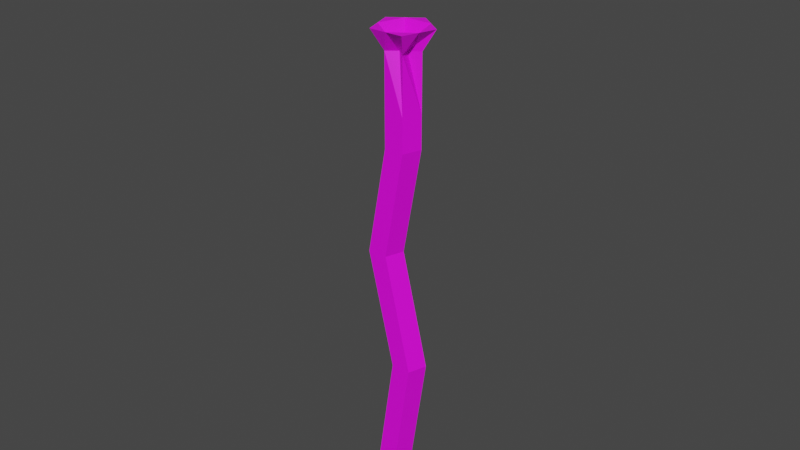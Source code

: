 # Source: CrystalRod.blend  (saved by Blender 3.6.13; exported with 4.5.12 LTS)
import bpy
from mathutils import Matrix  # noqa: F401  (used for matrix-valued properties, if any)

bpy.ops.wm.read_factory_settings(use_empty=True)
scene = bpy.context.scene
scene.name = 'Scene'

# ---- collections
col_collection = bpy.data.collections.new('Collection'); scene.collection.children.link(col_collection)

# ---- images (referenced by path relative to the original .blend; pixels are not part of the script)
import os
ASSET_DIR = os.environ.get("B2B_ASSET_DIR", "")  # directory of the original .blend (textures are referenced by path, not embedded)
HERE = os.path.dirname(os.path.abspath(__file__))  # packed textures are extracted next to this script under _unpacked/

def load_image(name, relpath, width, height, colorspace="sRGB"):
    """Load a texture the original file referenced (path relative to the .blend, or extracted next to this script)."""
    p = next((c for c in (os.path.join(HERE, relpath), os.path.join(ASSET_DIR, relpath)) if relpath and os.path.exists(c)), "")
    if p:
        img = bpy.data.images.load(p, check_existing=True)
        img.name = name
    else:  # same state as the original file: an image datablock whose file is absent (Cycles renders it pink)
        img = bpy.data.images.new(name, width, height)
        img.source = "FILE"
        img.filepath = "//" + (relpath or name)
    img.colorspace_settings.name = colorspace
    return img
img_super_texture_01_a_png = load_image('Super_Texture_01_A.png', 'Super_Texture_01_A.png', 1024, 1024, 'sRGB')
img_dungeons_2_texture_01_a_png = load_image('Dungeons_2_Texture_01_A.png', 'Dungeons_2_Texture_01_A.png', 1024, 1024, 'sRGB')

# ---- materials (node trees are filled in below, after node groups)
mat_material = bpy.data.materials.new('Material')
mat_material.alpha_threshold = 0.0
mat_material.use_transparent_shadow = False
mat_material.roughness = 0.5
mat_material.line_color = (0.0, 0.0, 0.0, 1.0)
mat_material_001 = bpy.data.materials.new('Material.001')
mat_material_001.alpha_threshold = 0.0
mat_material_001.use_transparent_shadow = False
mat_material_001.roughness = 0.5
mat_material_001.line_color = (0.0, 0.0, 0.0, 1.0)

# ---- node groups
ng_auto_smooth = bpy.data.node_groups.new('Auto Smooth', 'GeometryNodeTree')
_s = ng_auto_smooth.interface.new_socket(name='Geometry', in_out='OUTPUT', socket_type='NodeSocketGeometry')
_s = ng_auto_smooth.interface.new_socket(name='Geometry', in_out='INPUT', socket_type='NodeSocketGeometry')
_s = ng_auto_smooth.interface.new_socket(name='Angle', in_out='INPUT', socket_type='NodeSocketFloat')
_s.subtype = 'ANGLE'
_s.min_value = 0.0
_s.max_value = 3.142
ng_auto_smooth.is_modifier = True
_N = ng_auto_smooth.nodes; _L = ng_auto_smooth.links
n0 = _N.new('NodeGroupOutput'); n0.name = 'Group Output'; n0.location = (480, -100)
n1 = _N.new('NodeGroupInput'); n1.name = 'Group Input'; n1.location = (-420, -300)
n2 = _N.new('NodeGroupInput'); n2.name = 'Group Input.001'; n2.location = (-60, -100)
n3 = _N.new('GeometryNodeSetShadeSmooth'); n3.name = 'Set Shade Smooth'; n3.location = (120, -100)
n3.domain = 'EDGE'
n4 = _N.new('GeometryNodeSetShadeSmooth'); n4.name = 'Set Shade Smooth.001'; n4.location = (300, -100)
n5 = _N.new('GeometryNodeInputMeshEdgeAngle'); n5.name = 'Edge Angle'; n5.location = (-420, -220)
n6 = _N.new('GeometryNodeInputEdgeSmooth'); n6.name = 'Is Edge Smooth'; n6.location = (-60, -160)
n7 = _N.new('GeometryNodeInputShadeSmooth'); n7.name = 'Is Face Smooth'; n7.location = (-240, -340)
n8 = _N.new('FunctionNodeBooleanMath'); n8.name = 'Boolean Math'; n8.location = (-60, -220)
n9 = _N.new('FunctionNodeCompare'); n9.name = 'Compare'; n9.location = (-240, -180)
n9.operation = 'LESS_EQUAL'
_L.new(n5.outputs[0], n9.inputs[0])
_L.new(n4.outputs[0], n0.inputs[0])
_L.new(n1.outputs[1], n9.inputs[1])
_L.new(n9.outputs[0], n8.inputs[0])
_L.new(n7.outputs[0], n8.inputs[1])
_L.new(n2.outputs[0], n3.inputs[0])
_L.new(n6.outputs[0], n3.inputs[1])
_L.new(n3.outputs[0], n4.inputs[0])
_L.new(n8.outputs[0], n3.inputs[2])
n0.is_active_output = True

# ---- material node trees
mat_material.use_nodes = True; mat_material.node_tree.nodes.clear()
_N = mat_material.node_tree.nodes; _L = mat_material.node_tree.links
n0 = _N.new('ShaderNodeOutputMaterial'); n0.name = 'Material Output'; n0.location = (300, 300)
n1 = _N.new('ShaderNodeBsdfPrincipled'); n1.name = 'Principled BSDF'; n1.location = (10, 300)
n1.distribution = 'GGX'
n1.subsurface_method = 'RANDOM_WALK_SKIN'
n1.inputs[3].default_value = 1.45
n1.inputs[27].default_value = (0.0, 0.0, 0.0, 1.0)
n1.inputs[28].default_value = 1.0
n2 = _N.new('ShaderNodeTexImage'); n2.name = 'Image Texture'; n2.location = (-322, 127)
n2.image = img_super_texture_01_a_png
_L.new(n1.outputs[0], n0.inputs[0])
_L.new(n2.outputs[0], n1.inputs[0])
n0.is_active_output = True
mat_material_001.use_nodes = True; mat_material_001.node_tree.nodes.clear()
_N = mat_material_001.node_tree.nodes; _L = mat_material_001.node_tree.links
n0 = _N.new('ShaderNodeOutputMaterial'); n0.name = 'Material Output'; n0.location = (300, 300)
n1 = _N.new('ShaderNodeBsdfPrincipled'); n1.name = 'Principled BSDF'; n1.location = (10, 300)
n1.distribution = 'GGX'
n1.subsurface_method = 'RANDOM_WALK_SKIN'
n1.inputs[3].default_value = 1.45
n1.inputs[27].default_value = (0.0, 0.0, 0.0, 1.0)
n1.inputs[28].default_value = 1.0
n2 = _N.new('ShaderNodeTexImage'); n2.name = 'Image Texture'; n2.location = (-369, 83)
n2.image = img_dungeons_2_texture_01_a_png
_L.new(n1.outputs[0], n0.inputs[0])
_L.new(n2.outputs[0], n1.inputs[0])
n0.is_active_output = True

# ---- world
world_world = bpy.data.worlds.new('World'); scene.world = world_world
world_world.use_nodes = True; world_world.node_tree.nodes.clear()
_N = world_world.node_tree.nodes; _L = world_world.node_tree.links
n0 = _N.new('ShaderNodeOutputWorld'); n0.name = 'World Output'; n0.location = (300, 300)
n1 = _N.new('ShaderNodeBackground'); n1.name = 'Background'; n1.location = (10, 300)
n1.inputs[0].default_value = (0.05088, 0.05088, 0.05088, 1.0)
_L.new(n1.outputs[0], n0.inputs[0])
n0.is_active_output = True
world_world.color = (0.05088, 0.05088, 0.05088)
world_world.use_sun_shadow = False
world_world.sun_shadow_jitter_overblur = 0.0

# ---- meshes
me_cylinder = bpy.data.meshes.new('Cylinder')
me_cylinder.from_pydata([(0.0, 1.0, -1.0), (0.0, 1.0, 1.0), (0.9511, 0.309, -1.0), (0.9511, 0.309, 1.0), (0.5878, -0.809, -1.0), (0.5878, -0.809, 1.0), (-0.5878, -0.809, -1.0), (-0.5878, -0.809, 1.0), (-0.9511, 0.309, -1.0), (-0.9511, 0.309, 1.0), (-1.192, 1.0, -7.435), (-0.2405, 0.309, -7.435), (-0.6038, -0.809, -7.435), (-1.779, -0.809, -7.435), (-2.143, 0.309, -7.435), (0.4763, 1.0, -14.35), (1.427, 0.309, -14.35), (1.064, -0.809, -14.35), (-0.1115, -0.809, -14.35), (-0.4748, 0.309, -14.35), (-0.9114, 1.0, -23.53), (0.03966, 0.309, -23.53), (-0.3236, -0.809, -23.53), (-1.499, -0.809, -23.53), (-1.862, 0.309, -23.53), (0.9511, 0.309, 4.345), (1.677e-07, 1.0, 4.345), (0.5878, -0.809, 4.345), (-0.5878, -0.809, 4.345), (-0.9511, 0.309, 4.345), (0.196, 0.2697, 4.345), (0.3171, -0.103, 4.345), (1.691e-07, -0.3334, 4.345), (-0.3171, -0.103, 4.345), (-0.196, 0.2697, 4.345), (0.8305, 1.143, 5.562), (1.667e-07, 1.746, 5.562), (1.344, -0.4366, 5.562), (1.661, 0.5397, 5.562), (1.861e-07, -1.413, 5.562), (1.027, -1.413, 5.562), (-1.344, -0.4366, 5.562), (-1.027, -1.413, 5.562), (-0.8305, 1.143, 5.562), (-1.661, 0.5397, 5.562)], [], [(0, 1, 3, 2), (2, 3, 5, 4), (4, 5, 7, 6), (5, 3, 25, 31, 27), (6, 7, 9, 8), (8, 9, 1, 0), (6, 8, 14, 13), (11, 12, 17, 16), (2, 4, 12, 11), (8, 0, 10, 14), (0, 2, 11, 10), (4, 6, 13, 12), (17, 18, 23, 22), (14, 10, 15, 19), (12, 13, 18, 17), (10, 11, 16, 15), (13, 14, 19, 18), (15, 16, 21, 20), (18, 19, 24, 23), (16, 17, 22, 21), (19, 15, 20, 24), (32, 27, 40, 39), (1, 9, 29, 34, 26), (3, 1, 26, 30, 25), (7, 5, 27, 32, 28), (9, 7, 28, 33, 29), (32, 33, 41, 39), (31, 25, 38, 37), (33, 34, 43, 41), (30, 26, 36, 35), (44, 41, 43), (42, 39, 41), (40, 37, 39), (38, 35, 37), (36, 43, 35), (31, 32, 39, 37), (25, 30, 35, 38), (33, 28, 42, 41), (30, 31, 37, 35), (27, 31, 37, 40), (34, 29, 44, 43), (34, 30, 35, 43), (28, 32, 39, 42), (29, 33, 41, 44), (26, 34, 43, 36)])
_uv = me_cylinder.uv_layers.new(name='UVMap')
_uv.uv.foreach_set('vector', [0.6771, 0.03749, 0.8564, 0.03837, 0.8556, 0.1116, 0.6764, 0.1107, 0.6764, 0.1107, 0.8556, 0.1116, 0.8549, 0.1849, 0.6756, 0.184, 0.6756, 0.184, 0.8549, 0.1849, 0.8541, 0.2581, 0.6749, 0.2573, 0.8549, 0.1849, 0.8556, 0.1116, 0.8556, 0.1116, 0.8553, 0.1483, 0.8549, 0.1849, 0.6749, 0.2573, 0.8541, 0.2581, 0.8534, 0.3314, 0.6741, 0.3305, 0.6741, 0.3305, 0.8534, 0.3314, 0.8526, 0.4047, 0.6734, 0.4038, 0.6749, 0.2573, 0.6741, 0.3305, 0.6741, 0.3305, 0.6749, 0.2573, 0.6764, 0.1107, 0.6756, 0.184, 0.6756, 0.184, 0.6764, 0.1107, 0.6764, 0.1107, 0.6756, 0.184, 0.6756, 0.184, 0.6764, 0.1107, 0.6741, 0.3305, 0.6734, 0.4038, 0.6734, 0.4038, 0.6741, 0.3305, 0.6771, 0.03749, 0.6764, 0.1107, 0.6764, 0.1107, 0.6771, 0.03749, 0.6756, 0.184, 0.6749, 0.2573, 0.6749, 0.2573, 0.6756, 0.184, 0.6756, 0.184, 0.6749, 0.2573, 0.6749, 0.2573, 0.6756, 0.184, 0.6741, 0.3305, 0.6734, 0.4038, 0.6734, 0.4038, 0.6741, 0.3305, 0.6756, 0.184, 0.6749, 0.2573, 0.6749, 0.2573, 0.6756, 0.184, 0.6771, 0.03749, 0.6764, 0.1107, 0.6764, 0.1107, 0.6771, 0.03749, 0.6749, 0.2573, 0.6741, 0.3305, 0.6741, 0.3305, 0.6749, 0.2573, 0.6771, 0.03749, 0.6764, 0.1107, 0.6764, 0.1107, 0.6771, 0.03749, 0.6749, 0.2573, 0.6741, 0.3305, 0.6741, 0.3305, 0.6749, 0.2573, 0.6764, 0.1107, 0.6756, 0.184, 0.6756, 0.184, 0.6764, 0.1107, 0.6741, 0.3305, 0.6734, 0.4038, 0.6734, 0.4038, 0.6741, 0.3305, 0.9997, 0.3933, 0.9405, 0.3811, 0.9823, 0.3865, 0.9981, 0.5289, 0.8526, 0.4047, 0.8534, 0.3314, 0.8534, 0.3314, 0.853, 0.368, 0.8526, 0.4047, 0.8556, 0.1116, 0.8564, 0.03837, 0.8564, 0.03837, 0.856, 0.07499, 0.8556, 0.1116, 0.8541, 0.2581, 0.8549, 0.1849, 0.8549, 0.1849, 0.8545, 0.2215, 0.8541, 0.2581, 0.8534, 0.3314, 0.8541, 0.2581, 0.8541, 0.2581, 0.8538, 0.2948, 0.8534, 0.3314, 0.9899, 0.673, 0.9953, 0.4743, 0.9771, 0.537, 0.9232, 0.6742, 0.8881, 0.3844, 0.867, 0.5102, 0.8681, 0.4428, 0.8672, 0.3798, 0.9953, 0.4743, 0.9966, 0.3992, 0.9796, 0.3715, 0.9771, 0.537, 0.8637, 0.5841, 0.8613, 0.6688, 0.9892, 0.6766, 0.992, 0.6128, 0.9951, 0.3871, 0.8691, 0.375, 0.939, 0.49, 0.9858, 0.6667, 0.9981, 0.5289, 0.8691, 0.375, 0.9823, 0.3865, 0.8672, 0.3798, 0.9981, 0.5289, 0.8681, 0.4428, 0.992, 0.6128, 0.8672, 0.3798, 0.863, 0.6711, 0.939, 0.49, 0.992, 0.6128, 0.9253, 0.4152, 0.9899, 0.673, 0.9232, 0.6742, 0.8831, 0.6607, 0.867, 0.5102, 0.8637, 0.5841, 0.992, 0.6128, 0.8681, 0.4428, 0.8623, 0.6726, 0.9817, 0.562, 0.9858, 0.6667, 0.8691, 0.375, 0.9319, 0.3857, 0.9253, 0.4152, 0.8831, 0.6607, 0.8731, 0.3789, 0.9405, 0.3811, 0.8881, 0.3844, 0.8672, 0.3798, 0.9823, 0.3865, 0.9886, 0.3722, 0.9946, 0.6747, 0.9951, 0.3871, 0.939, 0.49, 0.9966, 0.3992, 0.9319, 0.3857, 0.8731, 0.3789, 0.9796, 0.3715, 0.9817, 0.562, 0.9997, 0.3933, 0.9981, 0.5289, 0.9858, 0.6667, 0.9946, 0.6747, 0.8623, 0.6726, 0.8691, 0.375, 0.9951, 0.3871, 0.899, 0.375, 0.9886, 0.3722, 0.939, 0.49, 0.863, 0.6711])
me_cylinder.materials.append(mat_material)
me_cylinder.update()
me_cylinder_001 = bpy.data.meshes.new('Cylinder.001')
me_cylinder_001.from_pydata([(-0.1833, 0.2523, -2.507), (-0.2965, -0.09635, -2.507), (1.827e-07, -0.3118, -2.507), (0.2965, -0.09635, -2.507), (0.1833, 0.2523, -2.507), (-1.794, 2.469, 0.5881), (-2.903, -0.9431, 0.5881), (2.518e-07, -3.052, 0.5881), (2.903, -0.9431, 0.5881), (1.794, 2.469, 0.5881), (1.794, 2.469, 1.472), (-1.794, 2.469, 1.472), (2.903, -0.9431, 1.472), (2.518e-07, -3.052, 1.472), (-2.903, -0.9431, 1.472)], [], [(2, 3, 8, 7), (4, 0, 5, 9), (9, 5, 11, 10), (3, 2, 4), (2, 1, 4), (0, 4, 1), (5, 6, 14, 11), (6, 7, 13, 14), (0, 1, 6, 5), (3, 4, 9, 8), (1, 2, 7, 6), (11, 14, 10), (13, 10, 14), (12, 10, 13), (7, 8, 12, 13), (8, 9, 10, 12)])
_uv = me_cylinder_001.uv_layers.new(name='UVMap')
_uv.uv.foreach_set('vector', [0.2669, 0.4736, 0.2669, 0.4736, 0.2669, 0.4736, 0.2669, 0.4736, 0.2669, 0.4736, 0.2669, 0.4736, 0.2669, 0.4736, 0.2669, 0.4736, 0.2669, 0.4736, 0.2669, 0.4736, 0.2669, 0.4736, 0.2669, 0.4736, 0.2669, 0.4736, 0.2669, 0.4736, 0.2669, 0.4736, 0.2669, 0.4736, 0.2669, 0.4736, 0.2669, 0.4736, 0.2669, 0.4736, 0.2669, 0.4736, 0.2669, 0.4736, 0.2669, 0.4736, 0.2669, 0.4736, 0.2669, 0.4736, 0.2669, 0.4736, 0.2669, 0.4736, 0.2669, 0.4736, 0.2669, 0.4736, 0.2669, 0.4736, 0.2669, 0.4736, 0.2669, 0.4736, 0.2669, 0.4736, 0.2669, 0.4736, 0.2669, 0.4736, 0.2669, 0.4736, 0.2669, 0.4736, 0.2669, 0.4736, 0.2669, 0.4736, 0.2669, 0.4736, 0.2669, 0.4736, 0.2669, 0.4736, 0.2669, 0.4736, 0.2669, 0.4736, 0.2669, 0.4736, 0.2669, 0.4736, 0.2669, 0.4736, 0.2669, 0.4736, 0.2669, 0.4736, 0.2669, 0.4736, 0.2669, 0.4736, 0.2669, 0.4736, 0.2669, 0.4736, 0.2669, 0.4736, 0.2669, 0.4736, 0.2669, 0.4736, 0.2669, 0.4736, 0.2669, 0.4736, 0.2669, 0.4736])
me_cylinder_001.materials.append(mat_material_001)
me_cylinder_001.update()

# ---- objects
ob_cylinder = bpy.data.objects.new('Cylinder', me_cylinder)
ob_cylinder_001 = bpy.data.objects.new('Cylinder.001', me_cylinder_001)

# ---- transforms, parenting, visibility, modifiers, constraints
ob_cylinder.location = (0.0, 0.0, 0.0)
ob_cylinder.scale = (0.2203, 0.2203, 0.2203)
ob_cylinder_001.location = (0.0, 0.0, 2.451)
ob_cylinder_001.scale = (0.2203, 0.2203, 0.2203)
_m = ob_cylinder_001.modifiers.new('Auto Smooth', 'NODES')
_m.node_group = ng_auto_smooth
_gi = [s.identifier for s in ng_auto_smooth.interface.items_tree if s.item_type == 'SOCKET' and s.in_out == 'INPUT']
_m[_gi[1]] = 0.5236  # Angle

# ---- collection membership
col_collection.objects.link(ob_cylinder)
col_collection.objects.link(ob_cylinder_001)

# ---- scene / render settings (as saved in the file)
scene.frame_start = 1; scene.frame_end = 80; scene.frame_set(26)
scene.render.engine = 'BLENDER_EEVEE_NEXT'
scene.cycles.sampling_pattern = 'TABULATED_SOBOL'
scene.view_settings.view_transform = 'Filmic'
bpy.context.view_layer.update()

# ---- added for rendering (the .blend has no active camera and no usable light): camera, sun
cam_auto = bpy.data.cameras.new('AutoCamera')
cam_auto.lens = 50.0
cam_auto.sensor_width = 36.0
cam_auto.clip_end = 1000.0
ob_auto_camera = bpy.data.objects.new('AutoCamera', cam_auto)
scene.collection.objects.link(ob_auto_camera)
ob_auto_camera.location = (7.54344, -9.11633, 4.83011)
ob_auto_camera.rotation_euler = (1.09748, -7.21219e-08, 0.694738)
scene.camera = ob_auto_camera
light_auto_sun = bpy.data.lights.new('AutoSun', 'SUN')
light_auto_sun.energy = 3.0
light_auto_sun.angle = 0.0523599
ob_auto_sun = bpy.data.objects.new('AutoSun', light_auto_sun)
scene.collection.objects.link(ob_auto_sun)
ob_auto_sun.rotation_euler = (0.872665, 0.174533, 0.523599)
bpy.context.view_layer.update()
